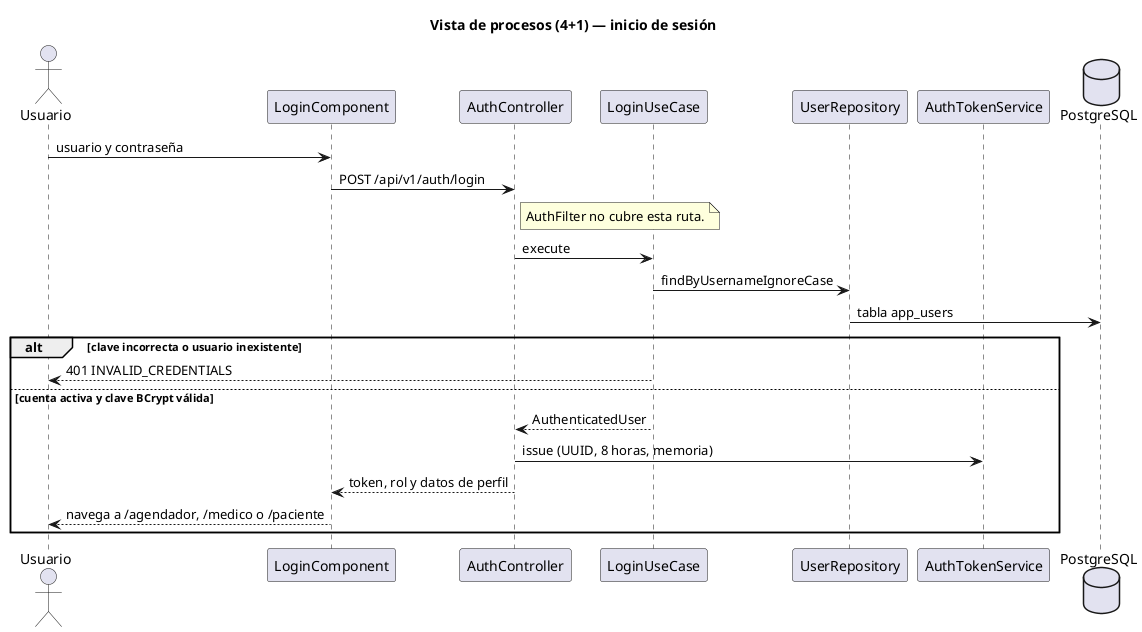

The diagram above was rendered by PlantUML. Its source (embedded in the PNG):
@startuml login
title Vista de procesos (4+1) — inicio de sesión

actor "Usuario" as Actor
participant "LoginComponent" as Page
participant "AuthController" as Ctrl
participant "LoginUseCase" as Uc
participant "UserRepository" as Users
participant "AuthTokenService" as Tokens
database "PostgreSQL" as Db

Actor -> Page : usuario y contraseña
Page -> Ctrl : POST /api/v1/auth/login
note right of Ctrl
  AuthFilter no cubre esta ruta.
end note
Ctrl -> Uc : execute
Uc -> Users : findByUsernameIgnoreCase
Users -> Db : tabla app_users
alt clave incorrecta o usuario inexistente
  Uc --> Actor : 401 INVALID_CREDENTIALS
else cuenta activa y clave BCrypt válida
  Uc --> Ctrl : AuthenticatedUser
  Ctrl -> Tokens : issue (UUID, 8 horas, memoria)
  Ctrl --> Page : token, rol y datos de perfil
  Page --> Actor : navega a /agendador, /medico o /paciente
end

@enduml